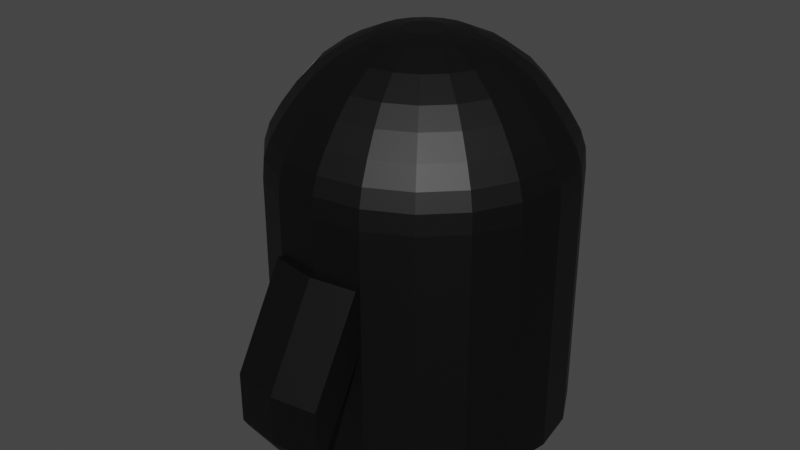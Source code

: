 # Source: Penguin.blend  (saved by Blender 2.83.19; exported with 4.5.12 LTS)
import bpy
from mathutils import Matrix  # noqa: F401  (used for matrix-valued properties, if any)

bpy.ops.wm.read_factory_settings(use_empty=True)
scene = bpy.context.scene
scene.name = 'Scene'

# ---- collections
col_collection = bpy.data.collections.new('Collection'); scene.collection.children.link(col_collection)

# ---- materials (node trees are filled in below, after node groups)
mat_material_001 = bpy.data.materials.new('Material.001')
mat_material_001.use_transparent_shadow = False
mat_material_002 = bpy.data.materials.new('Material.002')
mat_material_002.use_transparent_shadow = False
mat_material_003 = bpy.data.materials.new('Material.003')
mat_material_003.use_transparent_shadow = False

# ---- material node trees
mat_material_001.use_nodes = True; mat_material_001.node_tree.nodes.clear()
_N = mat_material_001.node_tree.nodes; _L = mat_material_001.node_tree.links
n0 = _N.new('ShaderNodeBsdfPrincipled'); n0.name = 'Principled BSDF'; n0.location = (10, 300)
n0.distribution = 'GGX'
n0.subsurface_method = 'BURLEY'
n0.inputs[0].default_value = (0.0, 0.0, 0.0, 1.0)
n0.inputs[3].default_value = 1.45
n0.inputs[27].default_value = (0.0, 0.0, 0.0, 1.0)
n0.inputs[28].default_value = 1.0
n1 = _N.new('ShaderNodeOutputMaterial'); n1.name = 'Material Output'; n1.location = (300, 300)
_L.new(n0.outputs[0], n1.inputs[0])
n1.is_active_output = True
mat_material_002.use_nodes = True; mat_material_002.node_tree.nodes.clear()
_N = mat_material_002.node_tree.nodes; _L = mat_material_002.node_tree.links
n0 = _N.new('ShaderNodeBsdfPrincipled'); n0.name = 'Principled BSDF'; n0.location = (10, 300)
n0.distribution = 'GGX'
n0.subsurface_method = 'BURLEY'
n0.inputs[0].default_value = (0.8, 0.1871, 0.0, 1.0)
n0.inputs[3].default_value = 1.45
n0.inputs[27].default_value = (0.0, 0.0, 0.0, 1.0)
n0.inputs[28].default_value = 1.0
n1 = _N.new('ShaderNodeOutputMaterial'); n1.name = 'Material Output'; n1.location = (300, 300)
_L.new(n0.outputs[0], n1.inputs[0])
n1.is_active_output = True
mat_material_003.use_nodes = True; mat_material_003.node_tree.nodes.clear()
_N = mat_material_003.node_tree.nodes; _L = mat_material_003.node_tree.links
n0 = _N.new('ShaderNodeBsdfPrincipled'); n0.name = 'Principled BSDF'; n0.location = (10, 300)
n0.distribution = 'GGX'
n0.subsurface_method = 'BURLEY'
n0.inputs[3].default_value = 1.45
n0.inputs[27].default_value = (0.0, 0.0, 0.0, 1.0)
n0.inputs[28].default_value = 1.0
n1 = _N.new('ShaderNodeOutputMaterial'); n1.name = 'Material Output'; n1.location = (300, 300)
_L.new(n0.outputs[0], n1.inputs[0])
n1.is_active_output = True

# ---- world
world_world = bpy.data.worlds.new('World'); scene.world = world_world
world_world.use_nodes = True; world_world.node_tree.nodes.clear()
_N = world_world.node_tree.nodes; _L = world_world.node_tree.links
n0 = _N.new('ShaderNodeOutputWorld'); n0.name = 'World Output'; n0.location = (300, 300)
n1 = _N.new('ShaderNodeBackground'); n1.name = 'Background'; n1.location = (10, 300)
n1.inputs[0].default_value = (0.05088, 0.05088, 0.05088, 1.0)
_L.new(n1.outputs[0], n0.inputs[0])
n0.is_active_output = True
world_world.color = (0.05088, 0.05088, 0.05088)
world_world.use_sun_shadow = False
world_world.sun_shadow_jitter_overblur = 0.0

# ---- meshes
me_cylinder_002 = bpy.data.meshes.new('Cylinder.002')
me_cylinder_002.from_pydata([(0.0, 0.76, -0.72), (0.0, 0.76, 0.02496), (0.2349, 0.7228, -0.72), (0.2349, 0.7228, 0.02496), (0.4467, 0.6149, -0.72), (0.4467, 0.6149, 0.02496), (0.6149, 0.4467, -0.72), (0.6149, 0.4467, 0.02496), (0.7228, 0.2349, -0.72), (0.7228, 0.2349, 0.02496), (0.76, -3.322e-08, -0.72), (0.76, -3.322e-08, 0.02496), (0.7228, -0.2349, -0.72), (0.7228, -0.2349, 0.02496), (0.6149, -0.4467, -0.72), (0.6149, -0.4467, 0.02496), (0.4467, -0.6149, -0.72), (0.4467, -0.6149, 0.02496), (0.2349, -0.7228, -0.72), (0.2349, -0.7228, 0.02496), (-2.476e-07, -0.76, -0.72), (-2.476e-07, -0.76, 0.02496), (-0.2349, -0.7228, -0.72), (-0.2349, -0.7228, 0.02496), (-0.4467, -0.6149, -0.72), (-0.4467, -0.6149, 0.02496), (-0.6149, -0.4467, -0.72), (-0.6149, -0.4467, 0.02496), (-0.7228, -0.2349, -0.72), (-0.7228, -0.2349, 0.02496), (-0.76, 7.339e-07, -0.72), (-0.76, 7.339e-07, 0.02496), (-0.7228, 0.2349, -0.72), (-0.7228, 0.2349, 0.02496), (-0.6149, 0.4467, -0.72), (-0.6149, 0.4467, 0.02496), (-0.4467, 0.6149, -0.72), (-0.4467, 0.6149, 0.02496), (-0.2349, 0.7228, -0.72), (-0.2349, 0.7228, 0.02496), (-0.2351, 0.7228, 0.4625), (-0.4469, 0.6149, 0.4625), (-0.6151, 0.4467, 0.4625), (-0.723, 0.2349, 0.4625), (-0.7602, 8.995e-07, 0.4625), (-0.723, -0.2349, 0.4625), (-0.6151, -0.4467, 0.4625), (-0.4469, -0.6149, 0.4625), (-0.2351, -0.7228, 0.4625), (-0.0002035, -0.76, 0.4625), (0.2346, -0.7228, 0.4625), (0.4465, -0.6149, 0.4625), (0.6146, -0.4467, 0.4625), (0.7226, -0.2349, 0.4625), (0.7598, 1.324e-07, 0.4625), (0.7226, 0.2349, 0.4625), (0.6146, 0.4467, 0.4625), (0.4465, 0.6149, 0.4625), (0.2346, 0.7228, 0.4625), (-0.0002032, 0.76, 0.4625), (-0.0001186, 0.76, 0.2802), (0.2347, 0.7228, 0.2802), (0.4466, 0.6149, 0.2802), (0.6147, 0.4467, 0.2802), (0.7227, 0.2349, 0.2802), (0.7599, 6.578e-08, 0.2802), (0.7227, -0.2349, 0.2802), (0.6147, -0.4467, 0.2802), (0.4466, -0.6149, 0.2802), (0.2347, -0.7228, 0.2802), (-0.0001188, -0.76, 0.2802), (-0.235, -0.7228, 0.2802), (-0.4468, -0.6149, 0.2802), (-0.615, -0.4467, 0.2802), (-0.7229, -0.2349, 0.2802), (-0.7601, 8.329e-07, 0.2802), (-0.7229, 0.2349, 0.2802), (-0.615, 0.4467, 0.2802), (-0.4468, 0.6149, 0.2802), (-0.235, 0.7228, 0.2802), (-0.0002477, 0.76, 0.5582), (0.2346, 0.7228, 0.5582), (0.4465, 0.6149, 0.5582), (0.6146, 0.4467, 0.5582), (0.7226, 0.2349, 0.5582), (0.7598, 1.679e-07, 0.5582), (0.7226, -0.2349, 0.5582), (0.6146, -0.4467, 0.5582), (0.4465, -0.6149, 0.5582), (0.2346, -0.7228, 0.5582), (-0.000248, -0.76, 0.5582), (-0.2351, -0.7228, 0.5582), (-0.447, -0.6149, 0.5582), (-0.6151, -0.4467, 0.5582), (-0.7231, -0.2349, 0.5582), (-0.7602, 9.349e-07, 0.5582), (-0.7231, 0.2349, 0.5582), (-0.6151, 0.4467, 0.5582), (-0.447, 0.6149, 0.5582), (-0.2351, 0.7228, 0.5582), (-0.0002477, 0.7517, 0.657), (0.2321, 0.715, 0.657), (0.4416, 0.6082, 0.657), (0.6079, 0.4419, 0.657), (0.7147, 0.2323, 0.657), (0.7515, 1.705e-07, 0.657), (0.7147, -0.2323, 0.657), (0.6079, -0.4419, 0.657), (0.4416, -0.6082, 0.657), (0.2321, -0.715, 0.657), (-0.000248, -0.7517, 0.657), (-0.2325, -0.715, 0.657), (-0.4421, -0.6082, 0.657), (-0.6084, -0.4419, 0.657), (-0.7152, -0.2323, 0.657), (-0.752, 9.293e-07, 0.657), (-0.7152, 0.2323, 0.657), (-0.6084, 0.4419, 0.657), (-0.4421, 0.6082, 0.657), (-0.2325, 0.715, 0.657), (-0.0002477, 0.7228, 0.7443), (0.2231, 0.6874, 0.7443), (0.4246, 0.5847, 0.7443), (0.5845, 0.4248, 0.7443), (0.6871, 0.2233, 0.7443), (0.7225, 1.803e-07, 0.7443), (0.6871, -0.2233, 0.7443), (0.5845, -0.4248, 0.7443), (0.4246, -0.5847, 0.7443), (0.2231, -0.6874, 0.7443), (-0.0002479, -0.7228, 0.7443), (-0.2236, -0.6874, 0.7443), (-0.4251, -0.5847, 0.7443), (-0.585, -0.4248, 0.7443), (-0.6876, -0.2233, 0.7443), (-0.723, 9.098e-07, 0.7443), (-0.6876, 0.2233, 0.7443), (-0.585, 0.4248, 0.7443), (-0.4251, 0.5847, 0.7443), (-0.2236, 0.6874, 0.7443), (-0.0002477, 0.6647, 0.8431), (0.2052, 0.6322, 0.8431), (0.3905, 0.5378, 0.8431), (0.5375, 0.3907, 0.8431), (0.6319, 0.2054, 0.8431), (0.6645, 1.995e-07, 0.8431), (0.6319, -0.2054, 0.8431), (0.5375, -0.3907, 0.8431), (0.3905, -0.5378, 0.8431), (0.2052, -0.6322, 0.8431), (-0.0002479, -0.6647, 0.8431), (-0.2057, -0.6322, 0.8431), (-0.391, -0.5378, 0.8431), (-0.538, -0.3907, 0.8431), (-0.6324, -0.2054, 0.8431), (-0.665, 8.704e-07, 0.8431), (-0.6324, 0.2054, 0.8431), (-0.538, 0.3907, 0.8431), (-0.391, 0.5378, 0.8431), (-0.2057, 0.6322, 0.8431), (-0.0002477, 0.5863, 0.9494), (0.1809, 0.5576, 0.9494), (0.3444, 0.4743, 0.9494), (0.4741, 0.3446, 0.9494), (0.5574, 0.1812, 0.9494), (0.5861, 2.271e-07, 0.9494), (0.5574, -0.1812, 0.9494), (0.4741, -0.3446, 0.9494), (0.3444, -0.4743, 0.9494), (0.1809, -0.5576, 0.9494), (-0.0002479, -0.5863, 0.9494), (-0.1814, -0.5576, 0.9494), (-0.3449, -0.4743, 0.9494), (-0.4746, -0.3446, 0.9494), (-0.5579, -0.1812, 0.9494), (-0.5866, 8.189e-07, 0.9494), (-0.5579, 0.1812, 0.9494), (-0.4746, 0.3446, 0.9494), (-0.3449, 0.4743, 0.9494), (-0.1814, 0.5576, 0.9494), (-0.0002477, 0.5065, 1.037), (0.1563, 0.4817, 1.037), (0.2974, 0.4097, 1.037), (0.4095, 0.2977, 1.037), (0.4814, 0.1565, 1.037), (0.5062, 2.54e-07, 1.037), (0.4814, -0.1565, 1.037), (0.4095, -0.2977, 1.037), (0.2974, -0.4097, 1.037), (0.1563, -0.4817, 1.037), (-0.0002479, -0.5065, 1.037), (-0.1568, -0.4817, 1.037), (-0.2979, -0.4097, 1.037), (-0.41, -0.2977, 1.037), (-0.4819, -0.1565, 1.037), (-0.5067, 7.652e-07, 1.037), (-0.4819, 0.1565, 1.037), (-0.41, 0.2977, 1.037), (-0.2979, 0.4097, 1.037), (-0.1568, 0.4817, 1.037), (-0.0002477, 0.3817, 1.128), (0.1177, 0.363, 1.128), (0.2241, 0.3088, 1.128), (0.3085, 0.2243, 1.128), (0.3628, 0.1179, 1.128), (0.3814, 2.953e-07, 1.128), (0.3628, -0.1179, 1.128), (0.3085, -0.2243, 1.128), (0.2241, -0.3088, 1.128), (0.1177, -0.363, 1.128), (-0.0002478, -0.3817, 1.128), (-0.1182, -0.363, 1.128), (-0.2246, -0.3088, 1.128), (-0.309, -0.2243, 1.128), (-0.3633, -0.1179, 1.128), (-0.3819, 6.805e-07, 1.128), (-0.3632, 0.1179, 1.128), (-0.309, 0.2243, 1.128), (-0.2246, 0.3088, 1.128), (-0.1182, 0.363, 1.128), (-0.0002477, 0.2365, 1.192), (0.07285, 0.225, 1.192), (0.1388, 0.1914, 1.192), (0.1911, 0.139, 1.192), (0.2247, 0.07309, 1.192), (0.2363, 3.428e-07, 1.192), (0.2247, -0.07309, 1.192), (0.1911, -0.139, 1.192), (0.1388, -0.1914, 1.192), (0.07285, -0.225, 1.192), (-0.0002477, -0.2365, 1.192), (-0.07334, -0.225, 1.192), (-0.1393, -0.1914, 1.192), (-0.1916, -0.139, 1.192), (-0.2252, -0.07309, 1.192), (-0.2368, 5.815e-07, 1.192), (-0.2252, 0.07309, 1.192), (-0.1916, 0.139, 1.192), (-0.1393, 0.1914, 1.192), (-0.07334, 0.225, 1.192), (-0.004046, 0.09991, 1.215), (0.02683, 0.09502, 1.215), (0.05468, 0.08083, 1.215), (0.07679, 0.05873, 1.215), (0.09098, 0.03088, 1.215), (0.09587, 3.879e-07, 1.215), (0.09098, -0.03087, 1.215), (0.07679, -0.05873, 1.215), (0.05468, -0.08083, 1.215), (0.02683, -0.09502, 1.215), (-0.004046, -0.09991, 1.215), (-0.03492, -0.09502, 1.215), (-0.06277, -0.08083, 1.215), (-0.08488, -0.05873, 1.215), (-0.09907, -0.03087, 1.215), (-0.104, 4.888e-07, 1.215), (-0.09907, 0.03088, 1.215), (-0.08488, 0.05873, 1.215), (-0.06277, 0.08083, 1.215), (-0.03492, 0.09502, 1.215), (1.052e-08, 0.7873, 0.02496), (0.2349, 0.7501, 0.02496), (-0.2349, 0.7501, 0.02496), (-0.0001185, 0.7873, 0.2802), (0.2347, 0.7501, 0.2802), (-0.235, 0.7501, 0.2802), (2.087e-07, 0.9697, -0.4445), (0.2349, 0.9325, -0.4445), (-0.2349, 0.9325, -0.4445), (-0.0001184, 0.9697, -0.1892), (0.2347, 0.9325, -0.1892), (-0.235, 0.9325, -0.1892), (0.2349, 0.7501, 0.02496), (1.052e-08, 0.7873, 0.02496), (-0.2349, 0.7501, 0.02496), (0.2349, 0.9325, -0.4445), (2.087e-07, 0.9697, -0.4445), (-0.2349, 0.9325, -0.4445), (0.2349, 0.6658, -0.05894), (-2.9e-08, 0.703, -0.05894), (-0.2349, 0.6658, -0.05894), (0.2349, 0.6932, -0.05894), (-1.848e-08, 0.7304, -0.05894), (-0.2349, 0.6932, -0.05894), (0.2349, 0.6932, -0.05894), (-1.848e-08, 0.7304, -0.05894), (-0.2349, 0.6932, -0.05894), (0.2349, 0.8755, -0.5284), (1.797e-07, 0.9127, -0.5284), (-0.2349, 0.8755, -0.5284), (-0.7461, 0.2349, 0.4625), (0.2349, -0.7501, 0.02496), (-0.2349, -0.7501, 0.02496), (0.2347, -0.7501, 0.2802), (-0.235, -0.7501, 0.2802), (-0.0001188, -0.7873, 0.2802), (-3.815e-07, -1.061, -0.4581), (0.2349, -1.024, -0.4581), (-0.2349, -1.024, -0.4581), (0.2347, -1.024, -0.2029), (-0.235, -1.024, -0.2029), (-0.0001189, -1.061, -0.2029), (-2.353e-07, -0.7332, -0.02137), (0.2349, -0.696, -0.02137), (-0.2349, -0.696, -0.02137), (-2.455e-07, -0.7605, -0.02137), (0.2349, -0.7233, -0.02137), (-0.2349, -0.7233, -0.02137), (-3.692e-07, -1.034, -0.5045), (0.2349, -0.9968, -0.5045), (-0.2349, -0.9968, -0.5045), (-0.7833, 9.201e-07, 0.4625), (-0.7461, -0.2349, 0.4625), (-0.7832, 8.534e-07, 0.2802), (-0.746, -0.2349, 0.2802), (-0.746, 0.2349, 0.2802), (-0.9667, 0.03317, 0.1815), (-0.9749, -0.01846, 0.1815), (-0.9667, -0.07008, 0.1815), (-0.9749, -0.01846, 0.1414), (-0.9667, -0.07008, 0.1414), (-0.9667, 0.03317, 0.1414), (0.0, 0.76, -0.72), (0.2349, 0.7228, -0.72), (0.4467, 0.6149, -0.72), (0.6149, 0.4467, -0.72), (0.7228, 0.2349, -0.72), (0.76, -3.322e-08, -0.72), (0.7228, -0.2349, -0.72), (0.6149, -0.4467, -0.72), (0.4467, -0.6149, -0.72), (0.2349, -0.7228, -0.72), (-2.476e-07, -0.76, -0.72), (-0.2349, -0.7228, -0.72), (-0.217, -0.6149, -0.72), (-0.3851, -0.4467, -0.72), (-0.4931, -0.2349, -0.72), (-0.76, 7.339e-07, -0.72), (-0.4931, 0.2349, -0.72), (-0.3851, 0.4467, -0.72), (-0.217, 0.6149, -0.72), (-0.2349, 0.7228, -0.72), (1.723e-08, 3.133e-09, -0.72), (-0.1445, -0.2349, -0.72), (-0.217, 0.6149, -0.7965), (-0.3851, 0.4467, -0.7965), (-0.4931, 0.2349, -0.7965), (-0.4931, -0.2349, -0.7965), (-0.3851, -0.4467, -0.7965), (-0.217, -0.6149, -0.7965), (-0.1445, -0.2349, -0.7965), (0.1316, 0.6149, -0.7965), (0.1316, 0.6149, -0.72), (-0.1445, 0.2349, -0.72), (-0.1445, 0.2349, -0.7965), (0.1316, -0.6149, -0.7965), (0.1316, -0.6149, -0.72)], [], [(1, 2, 0), (3, 4, 2), (5, 6, 4), (7, 8, 6), (9, 10, 8), (11, 12, 10), (13, 14, 12), (15, 16, 14), (17, 18, 16), (19, 20, 18), (21, 22, 20), (23, 24, 22), (25, 26, 24), (27, 28, 26), (29, 30, 28), (31, 32, 30), (33, 34, 32), (35, 36, 34), (37, 38, 36), (39, 0, 38), (13, 65, 66), (35, 78, 37), (262, 282, 283), (27, 72, 73), (17, 67, 68), (5, 63, 7), (60, 264, 263), (31, 74, 75), (19, 306, 303), (9, 65, 11), (33, 77, 35), (25, 71, 72), (15, 66, 67), (3, 62, 5), (37, 79, 39), (29, 73, 74), (19, 68, 69), (7, 64, 9), (31, 76, 33), (70, 293, 69), (90, 111, 91), (109, 130, 110), (95, 116, 96), (83, 104, 84), (88, 109, 89), (94, 113, 114), (98, 119, 99), (81, 102, 82), (86, 107, 87), (91, 112, 92), (96, 117, 97), (84, 105, 85), (89, 110, 90), (95, 114, 115), (99, 100, 80), (82, 103, 83), (87, 108, 88), (92, 113, 93), (80, 101, 81), (97, 118, 98), (85, 106, 86), (127, 146, 147), (102, 123, 103), (117, 138, 118), (110, 131, 111), (103, 124, 104), (118, 139, 119), (111, 132, 112), (104, 125, 105), (100, 139, 120), (112, 133, 113), (105, 126, 106), (113, 134, 114), (106, 127, 107), (114, 135, 115), (107, 128, 108), (100, 121, 101), (115, 136, 116), (108, 129, 109), (101, 122, 102), (117, 136, 137), (143, 164, 144), (135, 154, 155), (127, 148, 128), (120, 141, 121), (136, 155, 156), (128, 149, 129), (122, 141, 142), (137, 156, 157), (130, 149, 150), (123, 142, 143), (138, 157, 158), (130, 151, 131), (123, 144, 124), (138, 159, 139), (131, 152, 132), (124, 145, 125), (139, 140, 120), (132, 153, 133), (125, 146, 126), (133, 154, 134), (161, 180, 181), (158, 179, 159), (151, 172, 152), (144, 165, 145), (140, 179, 160), (152, 173, 153), (145, 166, 146), (153, 174, 154), (146, 167, 147), (155, 174, 175), (147, 168, 148), (140, 161, 141), (156, 175, 176), (148, 169, 149), (141, 162, 142), (157, 176, 177), (149, 170, 150), (142, 163, 143), (157, 178, 158), (150, 171, 151), (193, 212, 213), (176, 195, 196), (168, 189, 169), (161, 182, 162), (176, 197, 177), (169, 190, 170), (163, 182, 183), (178, 197, 198), (170, 191, 171), (163, 184, 164), (178, 199, 179), (171, 192, 172), (164, 185, 165), (179, 180, 160), (172, 193, 173), (165, 186, 166), (173, 194, 174), (166, 187, 167), (175, 194, 195), (167, 188, 168), (209, 230, 210), (185, 206, 186), (193, 214, 194), (186, 207, 187), (195, 214, 215), (187, 208, 188), (181, 200, 201), (196, 215, 216), (188, 209, 189), (181, 202, 182), (197, 216, 217), (189, 210, 190), (182, 203, 183), (198, 217, 218), (190, 211, 191), (183, 204, 184), (198, 219, 199), (191, 212, 192), (184, 205, 185), (199, 200, 180), (227, 246, 247), (203, 222, 223), (218, 237, 238), (211, 230, 231), (203, 224, 204), (219, 238, 239), (211, 232, 212), (204, 225, 205), (200, 239, 220), (213, 232, 233), (205, 226, 206), (213, 234, 214), (206, 227, 207), (215, 234, 235), (207, 228, 208), (200, 221, 201), (216, 235, 236), (208, 229, 209), (201, 222, 202), (217, 236, 237), (68, 52, 51), (75, 314, 313), (67, 53, 52), (74, 46, 45), (66, 54, 53), (73, 47, 46), (79, 59, 60), (64, 54, 65), (72, 48, 47), (78, 40, 79), (63, 55, 64), (71, 49, 48), (77, 41, 78), (62, 56, 63), (70, 50, 49), (76, 42, 77), (61, 57, 62), (69, 51, 50), (44, 312, 45), (60, 58, 61), (49, 89, 90), (57, 83, 56), (42, 98, 41), (48, 90, 91), (56, 84, 55), (41, 99, 40), (47, 91, 92), (55, 85, 54), (40, 80, 59), (46, 92, 93), (53, 85, 86), (45, 93, 94), (52, 86, 87), (44, 94, 95), (51, 87, 88), (59, 81, 58), (44, 96, 43), (50, 88, 89), (58, 82, 57), (43, 97, 42), (258, 254, 246), (235, 234, 254, 255), (228, 247, 248), (220, 241, 221), (236, 235, 255, 256), (229, 248, 249), (221, 242, 222), (237, 236, 256, 257), (230, 249, 250), (222, 243, 223), (237, 258, 238), (231, 250, 251), (223, 244, 224), (238, 259, 239), (232, 251, 252), (224, 245, 225), (239, 240, 220), (233, 252, 253), (226, 245, 246), (234, 233, 253, 254), (261, 270, 264), (263, 270, 269), (3, 264, 61), (39, 279, 1), (39, 265, 262), (60, 265, 79), (266, 270, 267), (268, 269, 266), (266, 275, 276), (263, 271, 265), (262, 271, 268), (260, 274, 273), (3, 279, 278), (275, 284, 287), (262, 277, 274), (268, 276, 277), (261, 273, 272), (267, 272, 275), (279, 281, 278), (279, 283, 282), (285, 289, 288), (285, 287, 284), (274, 285, 273), (277, 286, 274), (3, 281, 261), (275, 288, 276), (277, 288, 289), (39, 283, 280), (261, 282, 260), (272, 285, 284), (23, 302, 304), (291, 299, 297), (23, 294, 71), (69, 291, 19), (70, 294, 295), (298, 307, 310), (296, 299, 301), (298, 301, 300), (295, 299, 293), (292, 300, 294), (298, 308, 296), (295, 300, 301), (302, 307, 304), (305, 309, 308), (302, 306, 305), (305, 310, 307), (23, 307, 292), (297, 308, 309), (297, 306, 291), (19, 302, 21), (313, 320, 319), (314, 318, 320), (44, 290, 311), (76, 290, 43), (75, 315, 76), (45, 314, 74), (319, 318, 317), (319, 316, 321), (311, 316, 317), (315, 316, 290), (313, 321, 315), (311, 318, 312), (322, 323, 342), (323, 324, 342), (324, 325, 342), (325, 326, 342), (326, 327, 342), (327, 328, 342), (328, 329, 342), (329, 330, 342), (330, 331, 342), (331, 332, 342), (332, 333, 342), (333, 334, 342), (353, 351, 352), (356, 350, 343), (336, 337, 342), (337, 338, 342), (339, 346, 338), (346, 353, 338), (340, 341, 342), (341, 322, 342), (336, 348, 335), (340, 345, 339), (347, 349, 348), (344, 346, 345), (342, 338, 340), (344, 354, 346), (342, 334, 336), (335, 349, 334), (36, 340, 339), (334, 333, 24), (340, 353, 352), (349, 350, 355), (349, 356, 334), (334, 343, 336), (340, 351, 344), (336, 350, 347), (1, 3, 2), (3, 5, 4), (5, 7, 6), (7, 9, 8), (9, 11, 10), (11, 13, 12), (13, 15, 14), (15, 17, 16), (17, 19, 18), (19, 21, 20), (21, 23, 22), (23, 25, 24), (25, 27, 26), (27, 29, 28), (29, 31, 30), (31, 33, 32), (33, 35, 34), (35, 37, 36), (37, 39, 38), (39, 1, 0), (13, 11, 65), (35, 77, 78), (262, 260, 282), (27, 25, 72), (17, 15, 67), (5, 62, 63), (60, 61, 264), (31, 29, 74), (19, 291, 306), (9, 64, 65), (33, 76, 77), (25, 23, 71), (15, 13, 66), (3, 61, 62), (37, 78, 79), (29, 27, 73), (19, 17, 68), (7, 63, 64), (31, 75, 76), (70, 295, 293), (90, 110, 111), (109, 129, 130), (95, 115, 116), (83, 103, 104), (88, 108, 109), (94, 93, 113), (98, 118, 119), (81, 101, 102), (86, 106, 107), (91, 111, 112), (96, 116, 117), (84, 104, 105), (89, 109, 110), (95, 94, 114), (99, 119, 100), (82, 102, 103), (87, 107, 108), (92, 112, 113), (80, 100, 101), (97, 117, 118), (85, 105, 106), (127, 126, 146), (102, 122, 123), (117, 137, 138), (110, 130, 131), (103, 123, 124), (118, 138, 139), (111, 131, 132), (104, 124, 125), (100, 119, 139), (112, 132, 133), (105, 125, 126), (113, 133, 134), (106, 126, 127), (114, 134, 135), (107, 127, 128), (100, 120, 121), (115, 135, 136), (108, 128, 129), (101, 121, 122), (117, 116, 136), (143, 163, 164), (135, 134, 154), (127, 147, 148), (120, 140, 141), (136, 135, 155), (128, 148, 149), (122, 121, 141), (137, 136, 156), (130, 129, 149), (123, 122, 142), (138, 137, 157), (130, 150, 151), (123, 143, 144), (138, 158, 159), (131, 151, 152), (124, 144, 145), (139, 159, 140), (132, 152, 153), (125, 145, 146), (133, 153, 154), (161, 160, 180), (158, 178, 179), (151, 171, 172), (144, 164, 165), (140, 159, 179), (152, 172, 173), (145, 165, 166), (153, 173, 174), (146, 166, 167), (155, 154, 174), (147, 167, 168), (140, 160, 161), (156, 155, 175), (148, 168, 169), (141, 161, 162), (157, 156, 176), (149, 169, 170), (142, 162, 163), (157, 177, 178), (150, 170, 171), (193, 192, 212), (176, 175, 195), (168, 188, 189), (161, 181, 182), (176, 196, 197), (169, 189, 190), (163, 162, 182), (178, 177, 197), (170, 190, 191), (163, 183, 184), (178, 198, 199), (171, 191, 192), (164, 184, 185), (179, 199, 180), (172, 192, 193), (165, 185, 186), (173, 193, 194), (166, 186, 187), (175, 174, 194), (167, 187, 188), (209, 229, 230), (185, 205, 206), (193, 213, 214), (186, 206, 207), (195, 194, 214), (187, 207, 208), (181, 180, 200), (196, 195, 215), (188, 208, 209), (181, 201, 202), (197, 196, 216), (189, 209, 210), (182, 202, 203), (198, 197, 217), (190, 210, 211), (183, 203, 204), (198, 218, 219), (191, 211, 212), (184, 204, 205), (199, 219, 200), (227, 226, 246), (203, 202, 222), (218, 217, 237), (211, 210, 230), (203, 223, 224), (219, 218, 238), (211, 231, 232), (204, 224, 225), (200, 219, 239), (213, 212, 232), (205, 225, 226), (213, 233, 234), (206, 226, 227), (215, 214, 234), (207, 227, 228), (200, 220, 221), (216, 215, 235), (208, 228, 229), (201, 221, 222), (217, 216, 236), (68, 67, 52), (75, 74, 314), (67, 66, 53), (74, 73, 46), (66, 65, 54), (73, 72, 47), (79, 40, 59), (64, 55, 54), (72, 71, 48), (78, 41, 40), (63, 56, 55), (71, 70, 49), (77, 42, 41), (62, 57, 56), (70, 69, 50), (76, 43, 42), (61, 58, 57), (69, 68, 51), (44, 311, 312), (60, 59, 58), (49, 50, 89), (57, 82, 83), (42, 97, 98), (48, 49, 90), (56, 83, 84), (41, 98, 99), (47, 48, 91), (55, 84, 85), (40, 99, 80), (46, 47, 92), (53, 54, 85), (45, 46, 93), (52, 53, 86), (44, 45, 94), (51, 52, 87), (59, 80, 81), (44, 95, 96), (50, 51, 88), (58, 81, 82), (43, 96, 97), (242, 241, 258), (241, 240, 258), (240, 259, 258), (258, 257, 256), (256, 255, 258), (255, 254, 258), (254, 253, 250), (253, 252, 250), (252, 251, 250), (250, 249, 248), (248, 247, 246), (246, 245, 244), (244, 243, 242), (250, 248, 254), (248, 246, 254), (246, 244, 242), (242, 258, 246), (228, 227, 247), (220, 240, 241), (229, 228, 248), (221, 241, 242), (230, 229, 249), (222, 242, 243), (237, 257, 258), (231, 230, 250), (223, 243, 244), (238, 258, 259), (232, 231, 251), (224, 244, 245), (239, 259, 240), (233, 232, 252), (226, 225, 245), (261, 267, 270), (263, 264, 270), (3, 261, 264), (39, 280, 279), (39, 79, 265), (60, 263, 265), (266, 269, 270), (268, 271, 269), (266, 267, 275), (263, 269, 271), (262, 265, 271), (260, 262, 274), (3, 1, 279), (275, 272, 284), (262, 268, 277), (268, 266, 276), (261, 260, 273), (267, 261, 272), (279, 282, 281), (279, 280, 283), (285, 286, 289), (285, 288, 287), (274, 286, 285), (277, 289, 286), (3, 278, 281), (275, 287, 288), (277, 276, 288), (39, 262, 283), (261, 281, 282), (272, 273, 285), (23, 21, 302), (291, 293, 299), (23, 292, 294), (69, 293, 291), (70, 71, 294), (298, 292, 307), (296, 297, 299), (298, 296, 301), (295, 301, 299), (292, 298, 300), (298, 310, 308), (295, 294, 300), (302, 305, 307), (305, 306, 309), (302, 303, 306), (305, 308, 310), (23, 304, 307), (297, 296, 308), (297, 309, 306), (19, 303, 302), (313, 314, 320), (314, 312, 318), (44, 43, 290), (76, 315, 290), (75, 313, 315), (45, 312, 314), (319, 320, 318), (319, 317, 316), (311, 290, 316), (315, 321, 316), (313, 319, 321), (311, 317, 318), (353, 354, 351), (356, 355, 350), (339, 345, 346), (346, 354, 353), (336, 347, 348), (340, 344, 345), (344, 351, 354), (335, 348, 349), (32, 34, 338), (34, 36, 339), (36, 341, 340), (339, 338, 34), (338, 337, 32), (24, 26, 335), (26, 28, 336), (335, 26, 336), (28, 337, 336), (335, 334, 24), (340, 338, 353), (349, 347, 350), (349, 355, 356), (334, 356, 343), (340, 352, 351), (336, 343, 350)])
me_cylinder_002.polygons.foreach_set('material_index', [0, 0, 0, 0, 0, 0, 0, 0, 0, 0, 0, 0, 0, 2, 2, 2, 2, 0, 0, 0, 0, 0, 0, 0, 0, 0, 0, 2, 0, 0, 2, 0, 0, 0, 0, 2, 0, 0, 2, 0, 0, 0, 2, 0, 0, 2, 0, 0, 0, 0, 2, 0, 0, 2, 0, 0, 0, 0, 0, 0, 0, 0, 0, 0, 0, 0, 0, 0, 0, 0, 0, 0, 2, 0, 2, 0, 0, 2, 0, 0, 2, 0, 2, 0, 0, 2, 0, 0, 2, 0, 0, 0, 0, 0, 0, 0, 0, 0, 0, 0, 2, 0, 0, 0, 0, 0, 0, 0, 2, 0, 2, 0, 0, 2, 0, 0, 2, 0, 0, 0, 0, 0, 2, 0, 0, 2, 0, 0, 0, 0, 0, 0, 0, 0, 0, 0, 0, 2, 0, 2, 0, 0, 0, 0, 0, 0, 0, 0, 0, 0, 0, 0, 0, 0, 0, 0, 0, 0, 0, 0, 0, 0, 0, 0, 0, 0, 0, 0, 0, 0, 0, 0, 0, 0, 0, 0, 0, 0, 0, 0, 0, 0, 1, 0, 2, 0, 0, 0, 0, 0, 0, 0, 0, 0, 0, 0, 2, 0, 0, 1, 0, 0, 0, 0, 0, 0, 0, 0, 0, 0, 0, 0, 2, 0, 2, 0, 0, 2, 0, 0, 2, 0, 0, 0, 0, 0, 0, 0, 0, 0, 0, 0, 0, 0, 0, 0, 0, 0, 0, 0, 0, 0, 0, 0, 0, 0, 0, 0, 0, 0, 0, 0, 0, 0, 0, 0, 0, 0, 0, 0, 0, 0, 0, 0, 0, 0, 0, 0, 0, 0, 0, 0, 0, 0, 0, 0, 0, 0, 0, 0, 0, 0, 0, 0, 0, 0, 0, 0, 0, 0, 0, 1, 1, 1, 1, 1, 1, 1, 1, 1, 1, 1, 1, 0, 0, 0, 0, 0, 0, 0, 0, 0, 0, 0, 0, 1, 1, 0, 0, 1, 1, 0, 0, 1, 1, 1, 1, 0, 1, 0, 1, 0, 0, 0, 1, 1, 0, 1, 1, 0, 0, 0, 0, 0, 0, 0, 0, 0, 0, 0, 0, 0, 2, 2, 2, 2, 0, 0, 0, 0, 0, 0, 0, 0, 0, 0, 2, 0, 0, 2, 0, 0, 0, 0, 2, 0, 0, 2, 0, 0, 0, 2, 0, 0, 2, 0, 0, 0, 0, 2, 0, 0, 2, 0, 0, 0, 0, 0, 0, 0, 0, 0, 0, 0, 0, 0, 0, 0, 0, 0, 0, 2, 0, 2, 0, 0, 2, 0, 0, 2, 0, 2, 0, 0, 2, 0, 0, 2, 0, 0, 0, 0, 0, 0, 0, 0, 0, 0, 0, 2, 0, 0, 0, 0, 0, 0, 0, 2, 0, 2, 0, 0, 2, 0, 0, 2, 0, 0, 0, 0, 0, 2, 0, 0, 2, 0, 0, 0, 0, 0, 0, 0, 0, 0, 0, 0, 2, 0, 2, 0, 0, 0, 0, 0, 0, 0, 0, 0, 0, 0, 0, 0, 0, 0, 0, 0, 0, 0, 0, 0, 0, 0, 0, 0, 0, 0, 0, 0, 0, 0, 0, 0, 0, 0, 0, 0, 0, 0, 0, 0, 0, 1, 0, 2, 0, 0, 0, 0, 0, 0, 0, 0, 0, 0, 0, 2, 0, 0, 1, 0, 0, 0, 0, 0, 0, 0, 0, 0, 0, 0, 0, 2, 0, 2, 0, 0, 2, 0, 0, 2, 0, 0, 0, 0, 0, 0, 0, 0, 0, 0, 0, 0, 0, 0, 0, 0, 0, 0, 0, 0, 0, 0, 0, 0, 0, 0, 0, 0, 0, 0, 0, 0, 0, 0, 0, 0, 0, 0, 0, 0, 0, 0, 0, 0, 0, 0, 0, 0, 0, 0, 0, 0, 0, 0, 0, 0, 0, 0, 0, 0, 0, 0, 0, 0, 0, 0, 0, 0, 0, 0, 0, 0, 0, 0, 0, 0, 0, 0, 0, 0, 0, 0, 1, 1, 1, 1, 1, 1, 1, 1, 1, 1, 1, 1, 1, 1, 1, 1, 1, 1, 1, 1, 0, 0, 0, 0, 0, 0, 0, 0, 0, 0, 0, 1, 1, 0, 1, 1])
_uv = me_cylinder_002.uv_layers.new(name='UVMap')
_uv.uv.foreach_set('vector', [1.0, 1.0, 0.95, 0.5, 1.0, 0.5, 0.95, 1.0, 0.9, 0.5, 0.95, 0.5, 0.9, 1.0, 0.85, 0.5, 0.9, 0.5, 0.85, 1.0, 0.8, 0.5, 0.85, 0.5, 0.8, 1.0, 0.75, 0.5, 0.8, 0.5, 0.75, 1.0, 0.7, 0.5, 0.75, 0.5, 0.7, 1.0, 0.65, 0.5, 0.7, 0.5, 0.65, 1.0, 0.6, 0.5, 0.65, 0.5, 0.6, 1.0, 0.55, 0.5, 0.6, 0.5, 0.55, 1.0, 0.5, 0.5, 0.55, 0.5, 0.5, 1.0, 0.45, 0.5, 0.5, 0.5, 0.45, 1.0, 0.4, 0.5, 0.45, 0.5, 0.4, 1.0, 0.35, 0.5, 0.4, 0.5, 0.2094, 0.9883, 0.1594, 0.4883, 0.2094, 0.4883, 0.1594, 0.9883, 0.1094, 0.4883, 0.1594, 0.4883, 0.1094, 0.9883, 0.05937, 0.4883, 0.1094, 0.4883, 0.05937, 0.9883, 0.009375, 0.4883, 0.05937, 0.4883, 0.15, 1.0, 0.1, 0.5, 0.15, 0.5, 0.1, 1.0, 0.05, 0.5, 0.1, 0.5, 0.05, 1.0, -1.565e-07, 0.5, 0.05, 0.5, 0.7, 1.0, 0.75, 1.0, 0.7, 1.0, 0.15, 1.0, 0.1, 1.0, 0.1, 1.0, 0.05, 1.0, -1.565e-07, 1.0, 0.05, 1.0, 0.35, 1.0, 0.4, 1.0, 0.35, 1.0, 0.6, 1.0, 0.65, 1.0, 0.6, 1.0, 0.9, 1.0, 0.85, 1.0, 0.85, 1.0, 1.0, 1.0, 0.95, 1.0, 1.0, 1.0, 0.1094, 0.9883, 0.1594, 0.9883, 0.1094, 0.9883, 0.55, 1.0, 0.55, 1.0, 0.55, 1.0, 0.8, 1.0, 0.75, 1.0, 0.75, 1.0, 0.05937, 0.9883, 0.009375, 0.9883, 0.009375, 0.9883, 0.4, 1.0, 0.45, 1.0, 0.4, 1.0, 0.65, 1.0, 0.7, 1.0, 0.65, 1.0, 0.95, 1.0, 0.9, 1.0, 0.9, 1.0, 0.1, 1.0, 0.05, 1.0, 0.05, 1.0, 0.1594, 0.9883, 0.2094, 0.9883, 0.1594, 0.9883, 0.55, 1.0, 0.6, 1.0, 0.55, 1.0, 0.85, 1.0, 0.8, 1.0, 0.8, 1.0, 0.1094, 0.9883, 0.05937, 0.9883, 0.05937, 0.9883, 0.5, 1.0, 0.55, 1.0, 0.55, 1.0, 0.5, 1.0, 0.45, 1.0, 0.45, 1.0, 0.55, 1.0, 0.5, 1.0, 0.5, 1.0, 0.1127, 0.4515, 0.06269, 0.4515, 0.06269, 0.4515, 0.85, 1.0, 0.8, 1.0, 0.8, 1.0, 0.6, 1.0, 0.55, 1.0, 0.55, 1.0, 0.1627, 0.4515, 0.2127, 0.4515, 0.1627, 0.4515, 0.1, 1.0, 0.05, 1.0, 0.05, 1.0, 0.95, 1.0, 0.9, 1.0, 0.9, 1.0, 0.7, 1.0, 0.65, 1.0, 0.65, 1.0, 0.45, 1.0, 0.4, 1.0, 0.4, 1.0, 0.06269, 0.4515, 0.01269, 0.4515, 0.01269, 0.4515, 0.8, 1.0, 0.75, 1.0, 0.75, 1.0, 0.55, 1.0, 0.5, 1.0, 0.5, 1.0, 0.1127, 0.4515, 0.1627, 0.4515, 0.1127, 0.4515, 0.05, 1.0, -1.565e-07, 1.0, -1.565e-07, 1.0, 0.9, 1.0, 0.85, 1.0, 0.85, 1.0, 0.65, 1.0, 0.6, 1.0, 0.6, 1.0, 0.4, 1.0, 0.35, 1.0, 0.35, 1.0, 1.0, 1.0, 0.95, 1.0, 0.95, 1.0, 0.15, 1.0, 0.1, 1.0, 0.1, 1.0, 0.75, 1.0, 0.7, 1.0, 0.7, 1.0, 0.65, 1.0, 0.7, 1.0, 0.65, 1.0, 0.9, 1.0, 0.85, 1.0, 0.85, 1.0, 0.15, 1.0, 0.1, 1.0, 0.1, 1.0, 0.5, 1.0, 0.45, 1.0, 0.45, 1.0, 0.85, 1.0, 0.8, 1.0, 0.8, 1.0, 0.1, 1.0, 0.05, 1.0, 0.05, 1.0, 0.45, 1.0, 0.4, 1.0, 0.4, 1.0, 0.8, 1.0, 0.75, 1.0, 0.75, 1.0, -1.565e-07, 1.0, 0.05, 1.0, -1.565e-07, 1.0, 0.4, 1.0, 0.35, 1.0, 0.35, 1.0, 0.75, 1.0, 0.7, 1.0, 0.7, 1.0, 0.2127, 0.4515, 0.1627, 0.4515, 0.1627, 0.4515, 0.7, 1.0, 0.65, 1.0, 0.65, 1.0, 0.1627, 0.4515, 0.1127, 0.4515, 0.1127, 0.4515, 0.65, 1.0, 0.6, 1.0, 0.6, 1.0, 1.0, 1.0, 0.95, 1.0, 0.95, 1.0, 0.1127, 0.4515, 0.06269, 0.4515, 0.06269, 0.4515, 0.6, 1.0, 0.55, 1.0, 0.55, 1.0, 0.95, 1.0, 0.9, 1.0, 0.9, 1.0, 0.01269, 0.4515, 0.06269, 0.4515, 0.01269, 0.4515, 0.85, 1.0, 0.8, 1.0, 0.8, 1.0, 0.1127, 0.4515, 0.1627, 0.4515, 0.1127, 0.4515, 0.65, 1.0, 0.6, 1.0, 0.6, 1.0, 1.0, 1.0, 0.95, 1.0, 0.95, 1.0, 0.06269, 0.4515, 0.1127, 0.4515, 0.06269, 0.4515, 0.6, 1.0, 0.55, 1.0, 0.55, 1.0, 0.9, 1.0, 0.95, 1.0, 0.9, 1.0, 0.01269, 0.4515, 0.06269, 0.4515, 0.01269, 0.4515, 0.5, 1.0, 0.55, 1.0, 0.5, 1.0, 0.85, 1.0, 0.9, 1.0, 0.85, 1.0, 0.1, 1.0, 0.15, 1.0, 0.1, 1.0, 0.5, 1.0, 0.45, 1.0, 0.45, 1.0, 0.85, 1.0, 0.8, 1.0, 0.8, 1.0, 0.1, 1.0, 0.05, 1.0, 0.05, 1.0, 0.45, 1.0, 0.4, 1.0, 0.4, 1.0, 0.8, 1.0, 0.75, 1.0, 0.75, 1.0, 0.05, 1.0, -1.565e-07, 1.0, -1.565e-07, 1.0, 0.4, 1.0, 0.35, 1.0, 0.35, 1.0, 0.75, 1.0, 0.7, 1.0, 0.7, 1.0, 0.2127, 0.4515, 0.1627, 0.4515, 0.1627, 0.4515, 0.95, 1.0, 1.0, 1.0, 0.95, 1.0, 0.1, 1.0, 0.05, 1.0, 0.05, 1.0, 0.45, 1.0, 0.4, 1.0, 0.4, 1.0, 0.8, 1.0, 0.75, 1.0, 0.75, 1.0, -1.565e-07, 1.0, 0.05, 1.0, -1.565e-07, 1.0, 0.6324, 0.5605, 0.5824, 0.5605, 0.5824, 0.5605, 0.75, 1.0, 0.7, 1.0, 0.7, 1.0, 0.2127, 0.4515, 0.1627, 0.4515, 0.1627, 0.4515, 0.7, 1.0, 0.65, 1.0, 0.65, 1.0, 0.1127, 0.4515, 0.1627, 0.4515, 0.1127, 0.4515, 0.65, 1.0, 0.6, 1.0, 0.6, 1.0, 1.0, 1.0, 0.95, 1.0, 0.95, 1.0, 0.06269, 0.4515, 0.1127, 0.4515, 0.06269, 0.4515, 0.6, 1.0, 0.55, 1.0, 0.55, 1.0, 0.95, 1.0, 0.9, 1.0, 0.9, 1.0, 0.01269, 0.4515, 0.06269, 0.4515, 0.01269, 0.4515, 0.55, 1.0, 0.5, 1.0, 0.5, 1.0, 0.9, 1.0, 0.85, 1.0, 0.85, 1.0, 0.15, 1.0, 0.1, 1.0, 0.1, 1.0, 0.5, 1.0, 0.45, 1.0, 0.45, 1.0, 0.35, 1.0, 0.4, 1.0, 0.35, 1.0, 0.05937, 0.9883, 0.1094, 0.9883, 0.05937, 0.9883, 0.6, 1.0, 0.55, 1.0, 0.55, 1.0, 0.95, 1.0, 0.9, 1.0, 0.9, 1.0, 0.05937, 0.9883, 0.009375, 0.9883, 0.009375, 0.9883, 0.55, 1.0, 0.5, 1.0, 0.5, 1.0, 0.85, 1.0, 0.9, 1.0, 0.85, 1.0, 0.1, 1.0, 0.15, 1.0, 0.1, 1.0, 0.5, 1.0, 0.45, 1.0, 0.45, 1.0, 0.85, 1.0, 0.8, 1.0, 0.8, 1.0, 0.1, 1.0, 0.05, 1.0, 0.05, 1.0, 0.45, 1.0, 0.4, 1.0, 0.4, 1.0, 0.8, 1.0, 0.75, 1.0, 0.75, 1.0, 0.05, 1.0, -1.565e-07, 1.0, -1.565e-07, 1.0, 0.4, 1.0, 0.35, 1.0, 0.35, 1.0, 0.75, 1.0, 0.7, 1.0, 0.7, 1.0, 0.2094, 0.9883, 0.1594, 0.9883, 0.1594, 0.9883, 0.7, 1.0, 0.65, 1.0, 0.65, 1.0, 0.1094, 0.9883, 0.1594, 0.9883, 0.1094, 0.9883, 0.65, 1.0, 0.6, 1.0, 0.6, 1.0, 0.55, 1.0, 0.5, 1.0, 0.5, 1.0, 0.75, 1.0, 0.7, 1.0, 0.7, 1.0, 0.35, 1.0, 0.3, 1.0, 0.3, 1.0, 0.7, 1.0, 0.65, 1.0, 0.65, 1.0, 0.25, 1.0, 0.3, 1.0, 0.25, 1.0, 0.65, 1.0, 0.6, 1.0, 0.6, 1.0, 0.95, 1.0, 1.0, 1.0, 0.95, 1.0, 0.2, 1.0, 0.25, 1.0, 0.2, 1.0, 0.6, 1.0, 0.55, 1.0, 0.55, 1.0, 0.95, 1.0, 0.9, 1.0, 0.9, 1.0, 0.15, 1.0, 0.2, 1.0, 0.15, 1.0, 0.55, 1.0, 0.5, 1.0, 0.5, 1.0, 0.9, 1.0, 0.85, 1.0, 0.85, 1.0, 0.1, 1.0, 0.15, 1.0, 0.1, 1.0, 0.5, 1.0, 0.45, 1.0, 0.45, 1.0, 0.85, 1.0, 0.8, 1.0, 0.8, 1.0, 0.1, 1.0, 0.05, 1.0, 0.05, 1.0, 0.45, 1.0, 0.4, 1.0, 0.4, 1.0, 0.8, 1.0, 0.75, 1.0, 0.75, 1.0, 0.05, 1.0, -1.565e-07, 1.0, -1.565e-07, 1.0, 0.65, 1.0, 0.7, 1.0, 0.65, 1.0, 0.85, 1.0, 0.9, 1.0, 0.85, 1.0, 0.1, 1.0, 0.15, 1.0, 0.1, 1.0, 0.45, 1.0, 0.5, 1.0, 0.45, 1.0, 0.85, 1.0, 0.8, 1.0, 0.8, 1.0, 0.05, 1.0, 0.1, 1.0, 0.05, 1.0, 0.45, 1.0, 0.4, 1.0, 0.4, 1.0, 0.8, 1.0, 0.75, 1.0, 0.75, 1.0, -1.565e-07, 1.0, 0.05, 1.0, -1.565e-07, 1.0, 0.35, 1.0, 0.4, 1.0, 0.35, 1.0, 0.75, 1.0, 0.7, 1.0, 0.7, 1.0, 0.35, 1.0, 0.3, 1.0, 0.3, 1.0, 0.7, 1.0, 0.65, 1.0, 0.65, 1.0, 0.25, 1.0, 0.3, 1.0, 0.25, 1.0, 0.65, 1.0, 0.6, 1.0, 0.6, 1.0, 1.0, 1.0, 0.95, 1.0, 0.95, 1.0, 0.2, 1.0, 0.25, 1.0, 0.2, 1.0, 0.6, 1.0, 0.55, 1.0, 0.55, 1.0, 0.95, 1.0, 0.9, 1.0, 0.9, 1.0, 0.15, 1.0, 0.2, 1.0, 0.15, 1.0, 0.6, 1.0, 0.65, 1.0, 0.6, 1.0, 0.25, 1.0, 0.3, 1.0, 0.25, 1.0, 0.65, 1.0, 0.7, 1.0, 0.65, 1.0, 0.1627, 0.4515, 0.2127, 0.4515, 0.1627, 0.4515, 0.7, 1.0, 0.75, 1.0, 0.7, 1.0, 0.35, 1.0, 0.4, 1.0, 0.35, 1.0, 0.05, 1.0, -1.565e-07, 1.0, -1.565e-07, 1.0, 0.8, 1.0, 0.75, 1.0, 0.75, 1.0, 0.4, 1.0, 0.45, 1.0, 0.4, 1.0, 0.1, 1.0, 0.05, 1.0, 0.05, 1.0, 0.85, 1.0, 0.8, 1.0, 0.8, 1.0, 0.45, 1.0, 0.5, 1.0, 0.45, 1.0, 0.15, 1.0, 0.1, 1.0, 0.1, 1.0, 0.9, 1.0, 0.85, 1.0, 0.85, 1.0, 0.5, 1.0, 0.55, 1.0, 0.5, 1.0, 0.05937, 0.9883, 0.009375, 0.9883, 0.009375, 0.9883, 0.95, 1.0, 0.9, 1.0, 0.9, 1.0, 0.55, 1.0, 0.6, 1.0, 0.55, 1.0, 0.4824, 0.5605, 0.5324, 0.5605, 0.5324, 0.5605, 1.0, 1.0, 0.95, 1.0, 0.95, 1.0, 0.5, 1.0, 0.55, 1.0, 0.5, 1.0, 0.9, 1.0, 0.85, 1.0, 0.85, 1.0, 0.15, 1.0, 0.1, 1.0, 0.1, 1.0, 0.45, 1.0, 0.5, 1.0, 0.45, 1.0, 0.85, 1.0, 0.8, 1.0, 0.8, 1.0, 0.1, 1.0, 0.05, 1.0, 0.05, 1.0, 0.4, 1.0, 0.45, 1.0, 0.4, 1.0, 0.8, 1.0, 0.75, 1.0, 0.75, 1.0, 0.05, 1.0, -1.565e-07, 1.0, -1.565e-07, 1.0, 0.35, 1.0, 0.4, 1.0, 0.35, 1.0, 0.7, 1.0, 0.75, 1.0, 0.7, 1.0, 0.1627, 0.4515, 0.2127, 0.4515, 0.1627, 0.4515, 0.65, 1.0, 0.7, 1.0, 0.65, 1.0, 0.1127, 0.4515, 0.1627, 0.4515, 0.1127, 0.4515, 0.6, 1.0, 0.65, 1.0, 0.6, 1.0, 1.0, 1.0, 0.95, 1.0, 0.95, 1.0, 0.1127, 0.4515, 0.06269, 0.4515, 0.06269, 0.4515, 0.55, 1.0, 0.6, 1.0, 0.55, 1.0, 0.95, 1.0, 0.9, 1.0, 0.9, 1.0, 0.06269, 0.4515, 0.01269, 0.4515, 0.01269, 0.4515, 0.1089, 0.4442, 0.02175, 0.1758, 0.4783, 0.1758, 0.25, 1.0, 0.3, 1.0, 0.3, 1.0, 0.25, 1.0, 0.6, 1.0, 0.65, 1.0, 0.6, 1.0, 1.0, 1.0, 0.95, 1.0, 0.95, 1.0, 0.2, 1.0, 0.25, 1.0, 0.25, 1.0, 0.2, 1.0, 0.55, 1.0, 0.6, 1.0, 0.55, 1.0, 0.95, 1.0, 0.9, 1.0, 0.9, 1.0, 0.15, 1.0, 0.2, 1.0, 0.2, 1.0, 0.15, 1.0, 0.5, 1.0, 0.55, 1.0, 0.5, 1.0, 0.9, 1.0, 0.85, 1.0, 0.85, 1.0, 0.15, 1.0, 0.1, 1.0, 0.1, 1.0, 0.45, 1.0, 0.5, 1.0, 0.45, 1.0, 0.85, 1.0, 0.8, 1.0, 0.8, 1.0, 0.1, 1.0, 0.05, 1.0, 0.05, 1.0, 0.4, 1.0, 0.45, 1.0, 0.4, 1.0, 0.8, 1.0, 0.75, 1.0, 0.75, 1.0, 0.05, 1.0, -1.565e-07, 1.0, -1.565e-07, 1.0, 0.35, 1.0, 0.4, 1.0, 0.35, 1.0, 0.7, 1.0, 0.75, 1.0, 0.7, 1.0, 0.3, 1.0, 0.35, 1.0, 0.35, 1.0, 0.3, 1.0, 0.95, 1.0, 0.95, 1.0, 0.95, 1.0, 1.0, 1.0, 0.95, 1.0, 1.0, 1.0, 0.95, 1.0, 0.95, 1.0, 0.95, 1.0, 0.05, 1.0, -1.565e-07, 1.0, -1.565e-07, 1.0, 0.05, 1.0, 0.05, 1.0, 0.05, 1.0, -1.565e-07, 1.0, 0.05, 1.0, 0.05, 1.0, 1.0, 1.0, 0.95, 1.0, 0.95, 1.0, 0.05, 1.0, -1.565e-07, 1.0, -1.565e-07, 1.0, 1.0, 1.0, 0.95, 1.0, 1.0, 1.0, -1.565e-07, 1.0, 0.05, 1.0, 0.05, 1.0, 0.05, 1.0, 0.05, 1.0, 0.05, 1.0, -1.565e-07, 1.0, 0.05, 1.0, -1.565e-07, 1.0, 0.95, 1.0, 1.0, 1.0, 0.95, 1.0, 0.95, 1.0, 0.95, 1.0, 0.95, 1.0, 0.05, 1.0, 0.05, 1.0, 0.05, 1.0, 0.05, 1.0, -1.565e-07, 1.0, 0.05, 1.0, 0.95, 1.0, 1.0, 1.0, 0.95, 1.0, 0.95, 1.0, 0.95, 1.0, 0.95, 1.0, 1.0, 1.0, 0.95, 1.0, 0.95, 1.0, -1.565e-07, 1.0, 0.05, 1.0, -1.565e-07, 1.0, -1.565e-07, 1.0, 0.05, 1.0, -1.565e-07, 1.0, 1.0, 1.0, 0.95, 1.0, 0.95, 1.0, 0.05, 1.0, -1.565e-07, 1.0, -1.565e-07, 1.0, 0.05, 1.0, 0.05, 1.0, 0.05, 1.0, 0.95, 1.0, 0.95, 1.0, 0.95, 1.0, 0.95, 1.0, 1.0, 1.0, 1.0, 1.0, 0.05, 1.0, -1.565e-07, 1.0, 0.05, 1.0, 0.05, 1.0, 0.05, 1.0, 0.05, 1.0, 0.95, 1.0, 1.0, 1.0, 1.0, 1.0, 0.95, 1.0, 1.0, 1.0, 0.95, 1.0, 0.45, 1.0, 0.5, 1.0, 0.45, 1.0, 0.55, 1.0, 0.55, 1.0, 0.55, 1.0, 0.45, 1.0, 0.45, 1.0, 0.45, 1.0, 0.55, 1.0, 0.55, 1.0, 0.55, 1.0, 0.5, 1.0, 0.45, 1.0, 0.5, 1.0, 0.45, 1.0, 0.45, 1.0, 0.45, 1.0, 0.5, 1.0, 0.55, 1.0, 0.5, 1.0, 0.45, 1.0, 0.5, 1.0, 0.45, 1.0, 0.5, 1.0, 0.55, 1.0, 0.55, 1.0, 0.45, 1.0, 0.45, 1.0, 0.45, 1.0, 0.45, 1.0, 0.5, 1.0, 0.5, 1.0, 0.5, 1.0, 0.45, 1.0, 0.5, 1.0, 0.5, 1.0, 0.45, 1.0, 0.45, 1.0, 0.5, 1.0, 0.55, 1.0, 0.5, 1.0, 0.5, 1.0, 0.55, 1.0, 0.5, 1.0, 0.5, 1.0, 0.45, 1.0, 0.45, 1.0, 0.45, 1.0, 0.45, 1.0, 0.45, 1.0, 0.55, 1.0, 0.5, 1.0, 0.55, 1.0, 0.55, 1.0, 0.55, 1.0, 0.55, 1.0, 0.55, 1.0, 0.5, 1.0, 0.5, 1.0, 0.25, 1.0, 0.3, 1.0, 0.25, 1.0, 0.3, 1.0, 0.3, 1.0, 0.3, 1.0, 0.4824, 0.5605, 0.4324, 0.5605, 0.4824, 0.5605, 0.2, 1.0, 0.2, 1.0, 0.2, 1.0, 0.1094, 0.9883, 0.05937, 0.9883, 0.05937, 0.9883, 0.3, 1.0, 0.3, 1.0, 0.3, 1.0, 0.25, 1.0, 0.3, 1.0, 0.25, 1.0, 0.25, 1.0, 0.2, 1.0, 0.2, 1.0, 0.4824, 0.5605, 0.4324, 0.5605, 0.4824, 0.5605, 0.4324, 0.5605, 0.4324, 0.5605, 0.4324, 0.5605, 0.25, 1.0, 0.2, 1.0, 0.2, 1.0, 0.4824, 0.5605, 0.5324, 0.5605, 0.5324, 0.5605, 0.75, 0.49, 0.8242, 0.4783, 0.75, 0.25, 0.8242, 0.4783, 0.8911, 0.4442, 0.75, 0.25, 0.8911, 0.4442, 0.9442, 0.3911, 0.75, 0.25, 0.9442, 0.3911, 0.9783, 0.3242, 0.75, 0.25, 0.9783, 0.3242, 0.99, 0.25, 0.75, 0.25, 0.99, 0.25, 0.9783, 0.1758, 0.75, 0.25, 0.9783, 0.1758, 0.9442, 0.1089, 0.75, 0.25, 0.9442, 0.1089, 0.8911, 0.05584, 0.75, 0.25, 0.8911, 0.05584, 0.8242, 0.02175, 0.75, 0.25, 0.8242, 0.02175, 0.75, 0.01, 0.75, 0.25, 0.75, 0.01, 0.6758, 0.02175, 0.75, 0.25, 0.6758, 0.02175, 0.6089, 0.05584, 0.75, 0.25, 0.0, 0.0, 0.6089, 0.4442, 0.6089, 0.4442, 0.0, 0.0, 0.5217, 0.1758, 0.5217, 0.1758, 0.5217, 0.1758, 0.51, 0.25, 0.75, 0.25, 0.51, 0.25, 0.5217, 0.3242, 0.75, 0.25, 0.0, 0.0, 0.0, 0.0, 0.0, 0.0, 0.0, 0.0, 0.0, 0.0, 0.0, 0.0, 0.6089, 0.4442, 0.6758, 0.4783, 0.75, 0.25, 0.6758, 0.4783, 0.75, 0.49, 0.75, 0.25, 0.5217, 0.1758, 0.0, 0.0, 0.0, 0.0, 0.6089, 0.4442, 0.0, 0.0, 0.0, 0.0, 0.5217, 0.1758, 0.0, 0.0, 0.0, 0.0, 0.6089, 0.4442, 0.0, 0.0, 0.0, 0.0, 0.75, 0.25, 0.0, 0.0, 0.6089, 0.4442, 0.6089, 0.4442, 0.0, 0.0, 0.0, 0.0, 0.75, 0.25, 0.0, 0.0, 0.5217, 0.1758, 0.0, 0.0, 0.0, 0.0, 0.0, 0.0, 0.1, 0.5, 0.6089, 0.4442, 0.0, 0.0, 0.0, 0.0, 0.6758, 0.02175, 0.4, 0.5, 0.6089, 0.4442, 0.0, 0.0, 0.6089, 0.4442, 0.0, 0.0, 0.5217, 0.1758, 0.0, 0.0, 0.0, 0.0, 0.0, 0.0, 0.0, 0.0, 0.0, 0.0, 0.5217, 0.1758, 0.5217, 0.1758, 0.6089, 0.4442, 0.6089, 0.4442, 0.6089, 0.4442, 0.5217, 0.1758, 0.5217, 0.1758, 0.5217, 0.1758, 1.0, 1.0, 0.95, 1.0, 0.95, 0.5, 0.95, 1.0, 0.9, 1.0, 0.9, 0.5, 0.9, 1.0, 0.85, 1.0, 0.85, 0.5, 0.85, 1.0, 0.8, 1.0, 0.8, 0.5, 0.8, 1.0, 0.75, 1.0, 0.75, 0.5, 0.75, 1.0, 0.7, 1.0, 0.7, 0.5, 0.7, 1.0, 0.65, 1.0, 0.65, 0.5, 0.65, 1.0, 0.6, 1.0, 0.6, 0.5, 0.6, 1.0, 0.55, 1.0, 0.55, 0.5, 0.55, 1.0, 0.5, 1.0, 0.5, 0.5, 0.5, 1.0, 0.45, 1.0, 0.45, 0.5, 0.45, 1.0, 0.4, 1.0, 0.4, 0.5, 0.4, 1.0, 0.35, 1.0, 0.35, 0.5, 0.2094, 0.9883, 0.1594, 0.9883, 0.1594, 0.4883, 0.1594, 0.9883, 0.1094, 0.9883, 0.1094, 0.4883, 0.1094, 0.9883, 0.05937, 0.9883, 0.05937, 0.4883, 0.05937, 0.9883, 0.009375, 0.9883, 0.009375, 0.4883, 0.15, 1.0, 0.1, 1.0, 0.1, 0.5, 0.1, 1.0, 0.05, 1.0, 0.05, 0.5, 0.05, 1.0, -1.565e-07, 1.0, -1.565e-07, 0.5, 0.7, 1.0, 0.75, 1.0, 0.75, 1.0, 0.15, 1.0, 0.15, 1.0, 0.1, 1.0, 0.05, 1.0, -1.565e-07, 1.0, -1.565e-07, 1.0, 0.35, 1.0, 0.4, 1.0, 0.4, 1.0, 0.6, 1.0, 0.65, 1.0, 0.65, 1.0, 0.9, 1.0, 0.9, 1.0, 0.85, 1.0, 1.0, 1.0, 0.95, 1.0, 0.95, 1.0, 0.1094, 0.9883, 0.1594, 0.9883, 0.1594, 0.9883, 0.55, 1.0, 0.55, 1.0, 0.55, 1.0, 0.8, 1.0, 0.8, 1.0, 0.75, 1.0, 0.05937, 0.9883, 0.05937, 0.9883, 0.009375, 0.9883, 0.4, 1.0, 0.45, 1.0, 0.45, 1.0, 0.65, 1.0, 0.7, 1.0, 0.7, 1.0, 0.95, 1.0, 0.95, 1.0, 0.9, 1.0, 0.1, 1.0, 0.1, 1.0, 0.05, 1.0, 0.1594, 0.9883, 0.2094, 0.9883, 0.2094, 0.9883, 0.55, 1.0, 0.6, 1.0, 0.6, 1.0, 0.85, 1.0, 0.85, 1.0, 0.8, 1.0, 0.1094, 0.9883, 0.1094, 0.9883, 0.05937, 0.9883, 0.5, 1.0, 0.5, 1.0, 0.55, 1.0, 0.5, 1.0, 0.5, 1.0, 0.45, 1.0, 0.55, 1.0, 0.55, 1.0, 0.5, 1.0, 0.1127, 0.4515, 0.1127, 0.4515, 0.06269, 0.4515, 0.85, 1.0, 0.85, 1.0, 0.8, 1.0, 0.6, 1.0, 0.6, 1.0, 0.55, 1.0, 0.1627, 0.4515, 0.2127, 0.4515, 0.2127, 0.4515, 0.1, 1.0, 0.1, 1.0, 0.05, 1.0, 0.95, 1.0, 0.95, 1.0, 0.9, 1.0, 0.7, 1.0, 0.7, 1.0, 0.65, 1.0, 0.45, 1.0, 0.45, 1.0, 0.4, 1.0, 0.06269, 0.4515, 0.06269, 0.4515, 0.01269, 0.4515, 0.8, 1.0, 0.8, 1.0, 0.75, 1.0, 0.55, 1.0, 0.55, 1.0, 0.5, 1.0, 0.1127, 0.4515, 0.1627, 0.4515, 0.1627, 0.4515, 0.05, 1.0, 0.05, 1.0, -1.565e-07, 1.0, 0.9, 1.0, 0.9, 1.0, 0.85, 1.0, 0.65, 1.0, 0.65, 1.0, 0.6, 1.0, 0.4, 1.0, 0.4, 1.0, 0.35, 1.0, 1.0, 1.0, 1.0, 1.0, 0.95, 1.0, 0.15, 1.0, 0.15, 1.0, 0.1, 1.0, 0.75, 1.0, 0.75, 1.0, 0.7, 1.0, 0.65, 1.0, 0.7, 1.0, 0.7, 1.0, 0.9, 1.0, 0.9, 1.0, 0.85, 1.0, 0.15, 1.0, 0.15, 1.0, 0.1, 1.0, 0.5, 1.0, 0.5, 1.0, 0.45, 1.0, 0.85, 1.0, 0.85, 1.0, 0.8, 1.0, 0.1, 1.0, 0.1, 1.0, 0.05, 1.0, 0.45, 1.0, 0.45, 1.0, 0.4, 1.0, 0.8, 1.0, 0.8, 1.0, 0.75, 1.0, -1.565e-07, 1.0, 0.05, 1.0, 0.05, 1.0, 0.4, 1.0, 0.4, 1.0, 0.35, 1.0, 0.75, 1.0, 0.75, 1.0, 0.7, 1.0, 0.2127, 0.4515, 0.2127, 0.4515, 0.1627, 0.4515, 0.7, 1.0, 0.7, 1.0, 0.65, 1.0, 0.1627, 0.4515, 0.1627, 0.4515, 0.1127, 0.4515, 0.65, 1.0, 0.65, 1.0, 0.6, 1.0, 1.0, 1.0, 1.0, 1.0, 0.95, 1.0, 0.1127, 0.4515, 0.1127, 0.4515, 0.06269, 0.4515, 0.6, 1.0, 0.6, 1.0, 0.55, 1.0, 0.95, 1.0, 0.95, 1.0, 0.9, 1.0, 0.01269, 0.4515, 0.06269, 0.4515, 0.06269, 0.4515, 0.85, 1.0, 0.85, 1.0, 0.8, 1.0, 0.1127, 0.4515, 0.1627, 0.4515, 0.1627, 0.4515, 0.65, 1.0, 0.65, 1.0, 0.6, 1.0, 1.0, 1.0, 1.0, 1.0, 0.95, 1.0, 0.06269, 0.4515, 0.1127, 0.4515, 0.1127, 0.4515, 0.6, 1.0, 0.6, 1.0, 0.55, 1.0, 0.9, 1.0, 0.95, 1.0, 0.95, 1.0, 0.01269, 0.4515, 0.06269, 0.4515, 0.06269, 0.4515, 0.5, 1.0, 0.55, 1.0, 0.55, 1.0, 0.85, 1.0, 0.9, 1.0, 0.9, 1.0, 0.1, 1.0, 0.15, 1.0, 0.15, 1.0, 0.5, 1.0, 0.5, 1.0, 0.45, 1.0, 0.85, 1.0, 0.85, 1.0, 0.8, 1.0, 0.1, 1.0, 0.1, 1.0, 0.05, 1.0, 0.45, 1.0, 0.45, 1.0, 0.4, 1.0, 0.8, 1.0, 0.8, 1.0, 0.75, 1.0, 0.05, 1.0, 0.05, 1.0, -1.565e-07, 1.0, 0.4, 1.0, 0.4, 1.0, 0.35, 1.0, 0.75, 1.0, 0.75, 1.0, 0.7, 1.0, 0.2127, 0.4515, 0.2127, 0.4515, 0.1627, 0.4515, 0.95, 1.0, 1.0, 1.0, 1.0, 1.0, 0.1, 1.0, 0.1, 1.0, 0.05, 1.0, 0.45, 1.0, 0.45, 1.0, 0.4, 1.0, 0.8, 1.0, 0.8, 1.0, 0.75, 1.0, -1.565e-07, 1.0, 0.05, 1.0, 0.05, 1.0, 0.6324, 0.5605, 0.6324, 0.5605, 0.5824, 0.5605, 0.75, 1.0, 0.75, 1.0, 0.7, 1.0, 0.2127, 0.4515, 0.2127, 0.4515, 0.1627, 0.4515, 0.7, 1.0, 0.7, 1.0, 0.65, 1.0, 0.1127, 0.4515, 0.1627, 0.4515, 0.1627, 0.4515, 0.65, 1.0, 0.65, 1.0, 0.6, 1.0, 1.0, 1.0, 1.0, 1.0, 0.95, 1.0, 0.06269, 0.4515, 0.1127, 0.4515, 0.1127, 0.4515, 0.6, 1.0, 0.6, 1.0, 0.55, 1.0, 0.95, 1.0, 0.95, 1.0, 0.9, 1.0, 0.01269, 0.4515, 0.06269, 0.4515, 0.06269, 0.4515, 0.55, 1.0, 0.55, 1.0, 0.5, 1.0, 0.9, 1.0, 0.9, 1.0, 0.85, 1.0, 0.15, 1.0, 0.15, 1.0, 0.1, 1.0, 0.5, 1.0, 0.5, 1.0, 0.45, 1.0, 0.35, 1.0, 0.4, 1.0, 0.4, 1.0, 0.05937, 0.9883, 0.1094, 0.9883, 0.1094, 0.9883, 0.6, 1.0, 0.6, 1.0, 0.55, 1.0, 0.95, 1.0, 0.95, 1.0, 0.9, 1.0, 0.05937, 0.9883, 0.05937, 0.9883, 0.009375, 0.9883, 0.55, 1.0, 0.55, 1.0, 0.5, 1.0, 0.85, 1.0, 0.9, 1.0, 0.9, 1.0, 0.1, 1.0, 0.15, 1.0, 0.15, 1.0, 0.5, 1.0, 0.5, 1.0, 0.45, 1.0, 0.85, 1.0, 0.85, 1.0, 0.8, 1.0, 0.1, 1.0, 0.1, 1.0, 0.05, 1.0, 0.45, 1.0, 0.45, 1.0, 0.4, 1.0, 0.8, 1.0, 0.8, 1.0, 0.75, 1.0, 0.05, 1.0, 0.05, 1.0, -1.565e-07, 1.0, 0.4, 1.0, 0.4, 1.0, 0.35, 1.0, 0.75, 1.0, 0.75, 1.0, 0.7, 1.0, 0.2094, 0.9883, 0.2094, 0.9883, 0.1594, 0.9883, 0.7, 1.0, 0.7, 1.0, 0.65, 1.0, 0.1094, 0.9883, 0.1594, 0.9883, 0.1594, 0.9883, 0.65, 1.0, 0.65, 1.0, 0.6, 1.0, 0.55, 1.0, 0.55, 1.0, 0.5, 1.0, 0.75, 1.0, 0.75, 1.0, 0.7, 1.0, 0.35, 1.0, 0.35, 1.0, 0.3, 1.0, 0.7, 1.0, 0.7, 1.0, 0.65, 1.0, 0.25, 1.0, 0.3, 1.0, 0.3, 1.0, 0.65, 1.0, 0.65, 1.0, 0.6, 1.0, 0.95, 1.0, 1.0, 1.0, 1.0, 1.0, 0.2, 1.0, 0.25, 1.0, 0.25, 1.0, 0.6, 1.0, 0.6, 1.0, 0.55, 1.0, 0.95, 1.0, 0.95, 1.0, 0.9, 1.0, 0.15, 1.0, 0.2, 1.0, 0.2, 1.0, 0.55, 1.0, 0.55, 1.0, 0.5, 1.0, 0.9, 1.0, 0.9, 1.0, 0.85, 1.0, 0.1, 1.0, 0.15, 1.0, 0.15, 1.0, 0.5, 1.0, 0.5, 1.0, 0.45, 1.0, 0.85, 1.0, 0.85, 1.0, 0.8, 1.0, 0.1, 1.0, 0.1, 1.0, 0.05, 1.0, 0.45, 1.0, 0.45, 1.0, 0.4, 1.0, 0.8, 1.0, 0.8, 1.0, 0.75, 1.0, 0.05, 1.0, 0.05, 1.0, -1.565e-07, 1.0, 0.65, 1.0, 0.7, 1.0, 0.7, 1.0, 0.85, 1.0, 0.9, 1.0, 0.9, 1.0, 0.1, 1.0, 0.15, 1.0, 0.15, 1.0, 0.45, 1.0, 0.5, 1.0, 0.5, 1.0, 0.85, 1.0, 0.85, 1.0, 0.8, 1.0, 0.05, 1.0, 0.1, 1.0, 0.1, 1.0, 0.45, 1.0, 0.45, 1.0, 0.4, 1.0, 0.8, 1.0, 0.8, 1.0, 0.75, 1.0, -1.565e-07, 1.0, 0.05, 1.0, 0.05, 1.0, 0.35, 1.0, 0.4, 1.0, 0.4, 1.0, 0.75, 1.0, 0.75, 1.0, 0.7, 1.0, 0.35, 1.0, 0.35, 1.0, 0.3, 1.0, 0.7, 1.0, 0.7, 1.0, 0.65, 1.0, 0.25, 1.0, 0.3, 1.0, 0.3, 1.0, 0.65, 1.0, 0.65, 1.0, 0.6, 1.0, 1.0, 1.0, 1.0, 1.0, 0.95, 1.0, 0.2, 1.0, 0.25, 1.0, 0.25, 1.0, 0.6, 1.0, 0.6, 1.0, 0.55, 1.0, 0.95, 1.0, 0.95, 1.0, 0.9, 1.0, 0.15, 1.0, 0.2, 1.0, 0.2, 1.0, 0.6, 1.0, 0.65, 1.0, 0.65, 1.0, 0.1094, 0.9883, 0.1594, 0.9883, 0.1594, 0.9883, 0.65, 1.0, 0.7, 1.0, 0.7, 1.0, 0.1594, 0.9883, 0.2094, 0.9883, 0.2094, 0.9883, 0.7, 1.0, 0.75, 1.0, 0.75, 1.0, 0.35, 1.0, 0.4, 1.0, 0.4, 1.0, 0.05, 1.0, 0.05, 1.0, -1.565e-07, 1.0, 0.8, 1.0, 0.8, 1.0, 0.75, 1.0, 0.4, 1.0, 0.45, 1.0, 0.45, 1.0, 0.1, 1.0, 0.1, 1.0, 0.05, 1.0, 0.85, 1.0, 0.85, 1.0, 0.8, 1.0, 0.45, 1.0, 0.5, 1.0, 0.5, 1.0, 0.15, 1.0, 0.15, 1.0, 0.1, 1.0, 0.9, 1.0, 0.9, 1.0, 0.85, 1.0, 0.5, 1.0, 0.55, 1.0, 0.55, 1.0, 0.06269, 0.4515, 0.06269, 0.4515, 0.01269, 0.4515, 0.95, 1.0, 0.95, 1.0, 0.9, 1.0, 0.55, 1.0, 0.6, 1.0, 0.6, 1.0, 0.4824, 0.5605, 0.4824, 0.5605, 0.5324, 0.5605, 1.0, 1.0, 1.0, 1.0, 0.95, 1.0, 0.5, 1.0, 0.55, 1.0, 0.55, 1.0, 0.9, 1.0, 0.9, 1.0, 0.85, 1.0, 0.15, 1.0, 0.15, 1.0, 0.1, 1.0, 0.45, 1.0, 0.5, 1.0, 0.5, 1.0, 0.85, 1.0, 0.85, 1.0, 0.8, 1.0, 0.1, 1.0, 0.1, 1.0, 0.05, 1.0, 0.4, 1.0, 0.45, 1.0, 0.45, 1.0, 0.8, 1.0, 0.8, 1.0, 0.75, 1.0, 0.05, 1.0, 0.05, 1.0, -1.565e-07, 1.0, 0.35, 1.0, 0.4, 1.0, 0.4, 1.0, 0.7, 1.0, 0.75, 1.0, 0.75, 1.0, 0.1627, 0.4515, 0.2127, 0.4515, 0.2127, 0.4515, 0.65, 1.0, 0.7, 1.0, 0.7, 1.0, 0.1127, 0.4515, 0.1627, 0.4515, 0.1627, 0.4515, 0.6, 1.0, 0.65, 1.0, 0.65, 1.0, 1.0, 1.0, 1.0, 1.0, 0.95, 1.0, 0.1127, 0.4515, 0.1127, 0.4515, 0.06269, 0.4515, 0.55, 1.0, 0.6, 1.0, 0.6, 1.0, 0.95, 1.0, 0.95, 1.0, 0.9, 1.0, 0.06269, 0.4515, 0.06269, 0.4515, 0.01269, 0.4515, 0.3911, 0.4442, 0.3242, 0.4783, 0.1089, 0.4442, 0.3242, 0.4783, 0.25, 0.49, 0.1089, 0.4442, 0.25, 0.49, 0.1758, 0.4783, 0.1089, 0.4442, 0.1089, 0.4442, 0.05584, 0.3911, 0.02175, 0.3242, 0.02175, 0.3242, 0.01, 0.25, 0.1089, 0.4442, 0.01, 0.25, 0.02175, 0.1758, 0.1089, 0.4442, 0.02175, 0.1758, 0.05584, 0.1089, 0.25, 0.01, 0.05584, 0.1089, 0.1089, 0.05584, 0.25, 0.01, 0.1089, 0.05584, 0.1758, 0.02175, 0.25, 0.01, 0.25, 0.01, 0.3242, 0.02175, 0.3911, 0.05584, 0.3911, 0.05584, 0.4442, 0.1089, 0.4783, 0.1758, 0.4783, 0.1758, 0.49, 0.25, 0.4783, 0.3242, 0.4783, 0.3242, 0.4442, 0.3911, 0.3911, 0.4442, 0.25, 0.01, 0.3911, 0.05584, 0.02175, 0.1758, 0.3911, 0.05584, 0.4783, 0.1758, 0.02175, 0.1758, 0.4783, 0.1758, 0.4783, 0.3242, 0.3911, 0.4442, 0.3911, 0.4442, 0.1089, 0.4442, 0.4783, 0.1758, 0.6, 1.0, 0.65, 1.0, 0.65, 1.0, 1.0, 1.0, 1.0, 1.0, 0.95, 1.0, 0.55, 1.0, 0.6, 1.0, 0.6, 1.0, 0.95, 1.0, 0.95, 1.0, 0.9, 1.0, 0.5, 1.0, 0.55, 1.0, 0.55, 1.0, 0.9, 1.0, 0.9, 1.0, 0.85, 1.0, 0.15, 1.0, 0.15, 1.0, 0.1, 1.0, 0.45, 1.0, 0.5, 1.0, 0.5, 1.0, 0.85, 1.0, 0.85, 1.0, 0.8, 1.0, 0.1, 1.0, 0.1, 1.0, 0.05, 1.0, 0.4, 1.0, 0.45, 1.0, 0.45, 1.0, 0.8, 1.0, 0.8, 1.0, 0.75, 1.0, 0.05, 1.0, 0.05, 1.0, -1.565e-07, 1.0, 0.35, 1.0, 0.4, 1.0, 0.4, 1.0, 0.7, 1.0, 0.75, 1.0, 0.75, 1.0, 0.95, 1.0, 0.95, 1.0, 0.95, 1.0, 1.0, 1.0, 0.95, 1.0, 0.95, 1.0, 0.95, 1.0, 0.95, 1.0, 0.95, 1.0, 0.05, 1.0, 0.05, 1.0, -1.565e-07, 1.0, 0.05, 1.0, 0.05, 1.0, 0.05, 1.0, -1.565e-07, 1.0, -1.565e-07, 1.0, 0.05, 1.0, 1.0, 1.0, 1.0, 1.0, 0.95, 1.0, 0.05, 1.0, 0.05, 1.0, -1.565e-07, 1.0, 1.0, 1.0, 0.95, 1.0, 0.95, 1.0, -1.565e-07, 1.0, -1.565e-07, 1.0, 0.05, 1.0, 0.05, 1.0, 0.05, 1.0, 0.05, 1.0, -1.565e-07, 1.0, 0.05, 1.0, 0.05, 1.0, 0.95, 1.0, 1.0, 1.0, 1.0, 1.0, 0.95, 1.0, 0.95, 1.0, 0.95, 1.0, 0.05, 1.0, 0.05, 1.0, 0.05, 1.0, 0.05, 1.0, -1.565e-07, 1.0, -1.565e-07, 1.0, 0.95, 1.0, 1.0, 1.0, 1.0, 1.0, 0.95, 1.0, 0.95, 1.0, 0.95, 1.0, 1.0, 1.0, 1.0, 1.0, 0.95, 1.0, -1.565e-07, 1.0, 0.05, 1.0, 0.05, 1.0, -1.565e-07, 1.0, 0.05, 1.0, 0.05, 1.0, 1.0, 1.0, 1.0, 1.0, 0.95, 1.0, 0.05, 1.0, 0.05, 1.0, -1.565e-07, 1.0, 0.05, 1.0, 0.05, 1.0, 0.05, 1.0, 0.95, 1.0, 0.95, 1.0, 0.95, 1.0, 0.95, 1.0, 0.95, 1.0, 1.0, 1.0, 0.05, 1.0, -1.565e-07, 1.0, -1.565e-07, 1.0, 0.05, 1.0, 0.05, 1.0, 0.05, 1.0, 0.95, 1.0, 0.95, 1.0, 1.0, 1.0, 0.95, 1.0, 1.0, 1.0, 1.0, 1.0, 0.45, 1.0, 0.5, 1.0, 0.5, 1.0, 0.55, 1.0, 0.55, 1.0, 0.55, 1.0, 0.45, 1.0, 0.45, 1.0, 0.45, 1.0, 0.55, 1.0, 0.55, 1.0, 0.55, 1.0, 0.5, 1.0, 0.45, 1.0, 0.45, 1.0, 0.45, 1.0, 0.45, 1.0, 0.45, 1.0, 0.5, 1.0, 0.55, 1.0, 0.55, 1.0, 0.45, 1.0, 0.5, 1.0, 0.5, 1.0, 0.5, 1.0, 0.5, 1.0, 0.55, 1.0, 0.45, 1.0, 0.45, 1.0, 0.45, 1.0, 0.45, 1.0, 0.45, 1.0, 0.5, 1.0, 0.5, 1.0, 0.45, 1.0, 0.45, 1.0, 0.5, 1.0, 0.5, 1.0, 0.45, 1.0, 0.5, 1.0, 0.55, 1.0, 0.55, 1.0, 0.5, 1.0, 0.55, 1.0, 0.55, 1.0, 0.5, 1.0, 0.5, 1.0, 0.45, 1.0, 0.45, 1.0, 0.45, 1.0, 0.45, 1.0, 0.55, 1.0, 0.5, 1.0, 0.5, 1.0, 0.55, 1.0, 0.55, 1.0, 0.55, 1.0, 0.55, 1.0, 0.55, 1.0, 0.5, 1.0, 0.25, 1.0, 0.3, 1.0, 0.3, 1.0, 0.5324, 0.5605, 0.5324, 0.5605, 0.5324, 0.5605, 0.4824, 0.5605, 0.4324, 0.5605, 0.4324, 0.5605, 0.2, 1.0, 0.2, 1.0, 0.2, 1.0, 0.25, 1.0, 0.25, 1.0, 0.2, 1.0, 0.3, 1.0, 0.3, 1.0, 0.3, 1.0, 0.25, 1.0, 0.3, 1.0, 0.3, 1.0, 0.25, 1.0, 0.25, 1.0, 0.2, 1.0, 0.4824, 0.5605, 0.4324, 0.5605, 0.4324, 0.5605, 0.2, 1.0, 0.2, 1.0, 0.2, 1.0, 0.25, 1.0, 0.25, 1.0, 0.2, 1.0, 0.4824, 0.5605, 0.4824, 0.5605, 0.5324, 0.5605, 0.0, 0.0, 0.0, 0.0, 0.6089, 0.4442, 0.0, 0.0, 0.0, 0.0, 0.5217, 0.1758, 0.0, 0.0, 0.0, 0.0, 0.0, 0.0, 0.0, 0.0, 0.0, 0.0, 0.0, 0.0, 0.5217, 0.1758, 0.5217, 0.1758, 0.0, 0.0, 0.6089, 0.4442, 0.6089, 0.4442, 0.0, 0.0, 0.6089, 0.4442, 0.6089, 0.4442, 0.0, 0.0, 0.0, 0.0, 0.0, 0.0, 0.0, 0.0, 0.2, 0.5, 0.15, 0.5, 0.0, 0.0, 0.15, 0.5, 0.1, 0.5, 0.0, 0.0, 0.1, 0.5, 0.6758, 0.4783, 0.6089, 0.4442, 0.0, 0.0, 0.0, 0.0, 0.15, 0.5, 0.0, 0.0, 0.51, 0.25, 0.2, 0.5, 0.4, 0.5, 0.35, 0.5, 0.0, 0.0, 0.35, 0.5, 0.3, 0.5, 0.5217, 0.1758, 0.0, 0.0, 0.35, 0.5, 0.5217, 0.1758, 0.3, 0.5, 0.51, 0.25, 0.5217, 0.1758, 0.0, 0.0, 0.0, 0.0, 0.4, 0.5, 0.6089, 0.4442, 0.0, 0.0, 0.0, 0.0, 0.0, 0.0, 0.5217, 0.1758, 0.5217, 0.1758, 0.0, 0.0, 0.0, 0.0, 0.0, 0.0, 0.0, 0.0, 0.0, 0.0, 0.5217, 0.1758, 0.6089, 0.4442, 0.6089, 0.4442, 0.6089, 0.4442, 0.5217, 0.1758, 0.5217, 0.1758, 0.5217, 0.1758])
me_cylinder_002.materials.append(mat_material_001)
me_cylinder_002.materials.append(mat_material_002)
me_cylinder_002.materials.append(mat_material_003)
me_cylinder_002.use_remesh_fix_poles = True
me_cylinder_002.use_remesh_preserve_attributes = False
me_cylinder_002.use_mirror_vertex_groups = False
me_cylinder_002.update()

# ---- objects
ob_penguin = bpy.data.objects.new('Penguin', me_cylinder_002)

# ---- transforms, parenting, visibility, modifiers, constraints
ob_penguin.location = (0.0, 0.0, 0.0)
ob_penguin.lineart.crease_threshold = 0.0

# ---- collection membership
col_collection.objects.link(ob_penguin)

# ---- scene / render settings (as saved in the file)
scene.frame_start = 1; scene.frame_end = 250; scene.frame_set(1)
scene.render.engine = 'BLENDER_EEVEE_NEXT'
scene.cycles.use_denoising = False
scene.cycles.samples = 128
scene.cycles.sampling_pattern = 'TABULATED_SOBOL'
scene.cycles.use_adaptive_sampling = False
scene.cycles.use_light_tree = False
scene.view_settings.view_transform = 'Filmic'
bpy.context.view_layer.update()

# ---- added for rendering (the .blend has no active camera and no usable light): camera, sun
cam_auto = bpy.data.cameras.new('AutoCamera')
cam_auto.lens = 50.0
cam_auto.sensor_width = 36.0
cam_auto.clip_end = 1000.0
ob_auto_camera = bpy.data.objects.new('AutoCamera', cam_auto)
scene.collection.objects.link(ob_auto_camera)
ob_auto_camera.location = (2.98615, -3.75789, 2.68426)
ob_auto_camera.rotation_euler = (1.09748, -7.21219e-08, 0.694738)
scene.camera = ob_auto_camera
light_auto_sun = bpy.data.lights.new('AutoSun', 'SUN')
light_auto_sun.energy = 3.0
light_auto_sun.angle = 0.0523599
ob_auto_sun = bpy.data.objects.new('AutoSun', light_auto_sun)
scene.collection.objects.link(ob_auto_sun)
ob_auto_sun.rotation_euler = (0.872665, 0.174533, 0.523599)
bpy.context.view_layer.update()
